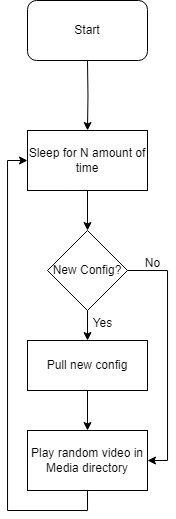

The diagram above was exported from draw.io. Its source (the exported page's mxGraphModel, read from the mxfile embedded in the PNG):
<mxGraphModel dx="1062" dy="576" grid="1" gridSize="10" guides="1" tooltips="1" connect="1" arrows="1" fold="1" page="1" pageScale="1" pageWidth="850" pageHeight="1100" math="0" shadow="0">
  <root>
    <mxCell id="0" />
    <mxCell id="1" parent="0" />
    <mxCell id="2f_7UrC7i3TB3Z1FwrGV-5" style="edgeStyle=orthogonalEdgeStyle;rounded=0;orthogonalLoop=1;jettySize=auto;html=1;exitX=0.5;exitY=1;exitDx=0;exitDy=0;entryX=0.5;entryY=0;entryDx=0;entryDy=0;" parent="1" target="2f_7UrC7i3TB3Z1FwrGV-4" edge="1">
      <mxGeometry relative="1" as="geometry">
        <mxPoint x="425" y="180" as="sourcePoint" />
      </mxGeometry>
    </mxCell>
    <mxCell id="2f_7UrC7i3TB3Z1FwrGV-8" style="edgeStyle=orthogonalEdgeStyle;rounded=0;orthogonalLoop=1;jettySize=auto;html=1;exitX=0.5;exitY=1;exitDx=0;exitDy=0;entryX=0.5;entryY=0;entryDx=0;entryDy=0;" parent="1" source="2f_7UrC7i3TB3Z1FwrGV-4" target="2f_7UrC7i3TB3Z1FwrGV-7" edge="1">
      <mxGeometry relative="1" as="geometry" />
    </mxCell>
    <mxCell id="2f_7UrC7i3TB3Z1FwrGV-4" value="Sleep for N amount of time" style="rounded=0;whiteSpace=wrap;html=1;" parent="1" vertex="1">
      <mxGeometry x="365" y="250" width="120" height="60" as="geometry" />
    </mxCell>
    <mxCell id="2f_7UrC7i3TB3Z1FwrGV-15" style="edgeStyle=orthogonalEdgeStyle;rounded=0;orthogonalLoop=1;jettySize=auto;html=1;exitX=0.5;exitY=1;exitDx=0;exitDy=0;entryX=0.5;entryY=0;entryDx=0;entryDy=0;" parent="1" source="2f_7UrC7i3TB3Z1FwrGV-7" target="2f_7UrC7i3TB3Z1FwrGV-10" edge="1">
      <mxGeometry relative="1" as="geometry" />
    </mxCell>
    <mxCell id="2f_7UrC7i3TB3Z1FwrGV-17" style="edgeStyle=orthogonalEdgeStyle;rounded=0;orthogonalLoop=1;jettySize=auto;html=1;exitX=1;exitY=0.5;exitDx=0;exitDy=0;entryX=1;entryY=0.5;entryDx=0;entryDy=0;" parent="1" source="2f_7UrC7i3TB3Z1FwrGV-7" target="2f_7UrC7i3TB3Z1FwrGV-16" edge="1">
      <mxGeometry relative="1" as="geometry" />
    </mxCell>
    <mxCell id="2f_7UrC7i3TB3Z1FwrGV-7" value="New Config?" style="rhombus;whiteSpace=wrap;html=1;" parent="1" vertex="1">
      <mxGeometry x="385" y="350" width="80" height="80" as="geometry" />
    </mxCell>
    <mxCell id="2f_7UrC7i3TB3Z1FwrGV-18" style="edgeStyle=orthogonalEdgeStyle;rounded=0;orthogonalLoop=1;jettySize=auto;html=1;exitX=0.5;exitY=1;exitDx=0;exitDy=0;entryX=0.5;entryY=0;entryDx=0;entryDy=0;" parent="1" source="2f_7UrC7i3TB3Z1FwrGV-10" target="2f_7UrC7i3TB3Z1FwrGV-16" edge="1">
      <mxGeometry relative="1" as="geometry" />
    </mxCell>
    <mxCell id="2f_7UrC7i3TB3Z1FwrGV-10" value="Pull new config" style="rounded=0;whiteSpace=wrap;html=1;" parent="1" vertex="1">
      <mxGeometry x="365" y="460" width="120" height="50" as="geometry" />
    </mxCell>
    <mxCell id="2f_7UrC7i3TB3Z1FwrGV-19" style="edgeStyle=orthogonalEdgeStyle;rounded=0;orthogonalLoop=1;jettySize=auto;html=1;exitX=0.5;exitY=1;exitDx=0;exitDy=0;entryX=0;entryY=0.5;entryDx=0;entryDy=0;" parent="1" source="2f_7UrC7i3TB3Z1FwrGV-16" target="2f_7UrC7i3TB3Z1FwrGV-4" edge="1">
      <mxGeometry relative="1" as="geometry" />
    </mxCell>
    <mxCell id="2f_7UrC7i3TB3Z1FwrGV-16" value="Play random video in Media directory" style="rounded=0;whiteSpace=wrap;html=1;" parent="1" vertex="1">
      <mxGeometry x="365" y="550" width="120" height="60" as="geometry" />
    </mxCell>
    <mxCell id="C4Oz1mfhTBDrd4HL0pM8-1" value="Start" style="rounded=1;whiteSpace=wrap;html=1;" vertex="1" parent="1">
      <mxGeometry x="365" y="120" width="120" height="60" as="geometry" />
    </mxCell>
    <mxCell id="C4Oz1mfhTBDrd4HL0pM8-2" value="No" style="text;html=1;align=center;verticalAlign=middle;resizable=0;points=[];autosize=1;strokeColor=none;fillColor=none;" vertex="1" parent="1">
      <mxGeometry x="470" y="368" width="40" height="30" as="geometry" />
    </mxCell>
    <mxCell id="C4Oz1mfhTBDrd4HL0pM8-3" value="Yes" style="text;html=1;align=center;verticalAlign=middle;resizable=0;points=[];autosize=1;strokeColor=none;fillColor=none;" vertex="1" parent="1">
      <mxGeometry x="420" y="428" width="40" height="30" as="geometry" />
    </mxCell>
  </root>
</mxGraphModel>